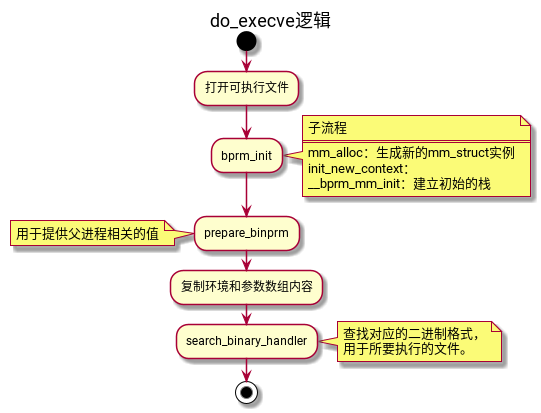

The diagram above was rendered by PlantUML. Its source (embedded in the PNG):
@startuml
title do_execve逻辑
start
:打开可执行文件;
:bprm_init;
note right
子流程
====
mm_alloc：生成新的mm_struct实例
init_new_context：
__bprm_mm_init：建立初始的栈
end note
:prepare_binprm;
note left
用于提供父进程相关的值
end note
:复制环境和参数数组内容;
:search_binary_handler;
note right
查找对应的二进制格式，
用于所要执行的文件。
end note
stop
@enduml